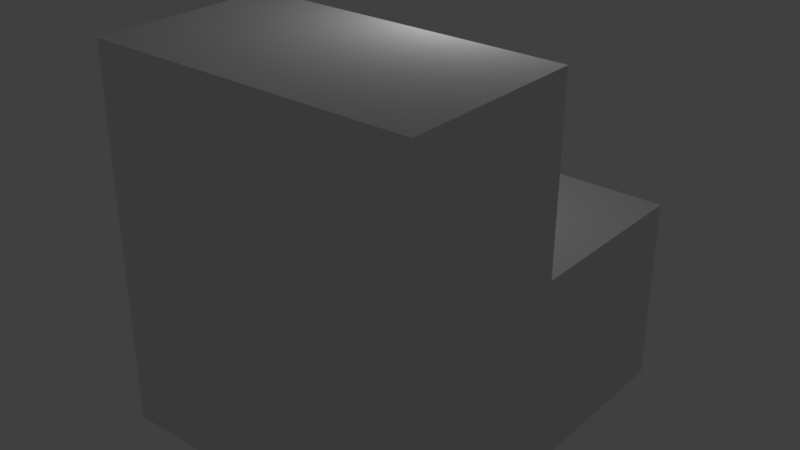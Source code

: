 # Source: bridgePad.blend  (saved by Blender 2.77.0; exported with 4.5.12 LTS)
import bpy
from mathutils import Matrix  # noqa: F401  (used for matrix-valued properties, if any)

bpy.ops.wm.read_factory_settings(use_empty=True)
scene = bpy.context.scene
scene.name = 'Scene'

# ---- collections
col_collection_1 = bpy.data.collections.new('Collection 1'); scene.collection.children.link(col_collection_1)

# ---- materials (node trees are filled in below, after node groups)
mat_material = bpy.data.materials.new('Material')
mat_material.alpha_threshold = 0.0
mat_material.use_transparent_shadow = False
mat_material.roughness = 0.5
mat_material.line_color = (0.0, 0.0, 0.0, 1.0)

# ---- material node trees

# ---- world
world_world = bpy.data.worlds.new('World'); scene.world = world_world
world_world.color = (0.05088, 0.05088, 0.05088)
world_world.use_sun_shadow = False
world_world.sun_shadow_jitter_overblur = 0.0
world_world.cycles.sampling_method = 'MANUAL'

# ---- cameras
cam_camera = bpy.data.cameras.new('Camera')
cam_camera.clip_end = 100.0
cam_camera.lens = 35.0
cam_camera.sensor_width = 32.0
cam_camera.sensor_height = 18.0
cam_camera.ortho_scale = 7.314
cam_camera.dof.focus_distance = 0.0
cam_camera.dof.aperture_fstop = 128.0

# ---- lights
light_lamp = bpy.data.lights.new('Lamp', 'POINT')
light_lamp.transmission_factor = 0.0
light_lamp.cutoff_distance = 30.0
light_lamp.energy = 100.0
light_lamp.shadow_buffer_clip_start = 1.001
light_lamp.shadow_soft_size = 0.1
light_lamp.shadow_maximum_resolution = 0.006
light_lamp.use_absolute_resolution = True

# ---- meshes
me_cube = bpy.data.meshes.new('Cube')
me_cube.from_pydata([(6.981, -3.95, 4.014), (-8.974e-16, -3.95, 4.014), (-8.974e-16, 0.0, 4.014), (-8.892e-16, -0.03674, 0.04592), (-8.892e-16, 3.968, 0.02756), (-8.892e-16, 3.968, -3.995), (-8.892e-16, 0.0, -4.014), (0.0, -4.005, -3.959), (6.981, 5.294e-23, 4.014), (6.981, -0.03674, 0.04592), (6.981, 3.968, 0.02756), (6.981, 3.968, -3.995), (6.981, 5.294e-23, -4.014), (6.981, -4.005, -3.959)], [], [(2, 1, 3), (6, 5, 4, 3), (8, 9, 0), (12, 9, 10, 11), (6, 3, 7), (3, 1, 7), (12, 13, 9), (9, 13, 0), (6, 7, 13, 12), (4, 5, 11, 10), (2, 3, 9, 8), (7, 1, 0, 13), (5, 6, 12, 11), (3, 4, 10, 9), (1, 2, 8, 0)])
me_cube.materials.append(mat_material)
me_cube.use_remesh_preserve_volume = False
me_cube.use_remesh_preserve_attributes = False
me_cube.use_mirror_vertex_groups = False
me_cube.update()

# ---- objects
ob_cube = bpy.data.objects.new('Cube', me_cube)
ob_lamp = bpy.data.objects.new('Lamp', light_lamp)
ob_camera = bpy.data.objects.new('Camera', cam_camera)

# ---- transforms, parenting, visibility, modifiers, constraints
ob_cube.location = (0.0, 0.0, 0.0)
ob_cube.lock_rotations_4d = False
ob_cube.empty_display_type = 'ARROWS'
ob_cube.lineart.crease_threshold = 0.0
ob_lamp.location = (4.076, 1.005, 5.904)
ob_lamp.rotation_euler = (0.6503, 0.05522, 1.866)
ob_lamp.lock_rotations_4d = False
ob_lamp.empty_display_type = 'ARROWS'
ob_lamp.color = (0.0, 0.0, 0.0, 0.0)
ob_lamp.lineart.crease_threshold = 0.0
ob_camera.location = (7.481, -6.508, 5.344)
ob_camera.rotation_euler = (1.109, 0.01082, 0.8149)
ob_camera.lock_rotations_4d = False
ob_camera.empty_display_type = 'ARROWS'
ob_camera.color = (0.0, 0.0, 0.0, 0.0)
ob_camera.display_type = 'WIRE'
ob_camera.lineart.crease_threshold = 0.0

# ---- collection membership
col_collection_1.objects.link(ob_cube)
col_collection_1.objects.link(ob_lamp)
col_collection_1.objects.link(ob_camera)

# ---- scene / render settings (as saved in the file)
scene.camera = ob_cube
scene.frame_start = 1; scene.frame_end = 250; scene.frame_set(1)
scene.render.engine = 'BLENDER_EEVEE_NEXT'
scene.render.resolution_percentage = 50
scene.render.dither_intensity = 0.0
scene.cycles.use_denoising = False
scene.cycles.samples = 128
scene.cycles.sampling_pattern = 'TABULATED_SOBOL'
scene.cycles.light_sampling_threshold = 0.0
scene.cycles.use_adaptive_sampling = False
scene.cycles.use_light_tree = False
scene.cycles.blur_glossy = 0.0
scene.cycles.sample_clamp_indirect = 0.0
scene.view_settings.view_transform = 'Standard'
bpy.context.view_layer.update()

# ---- added for rendering (the .blend has no active camera): camera
cam_auto = bpy.data.cameras.new('AutoCamera')
cam_auto.lens = 50.0
cam_auto.sensor_width = 36.0
cam_auto.clip_end = 1000.0
ob_auto_camera = bpy.data.objects.new('AutoCamera', cam_auto)
scene.collection.objects.link(ob_auto_camera)
ob_auto_camera.location = (15.7904, -14.7785, 9.84009)
ob_auto_camera.rotation_euler = (1.09748, -7.21219e-08, 0.694738)
scene.camera = ob_auto_camera
bpy.context.view_layer.update()
